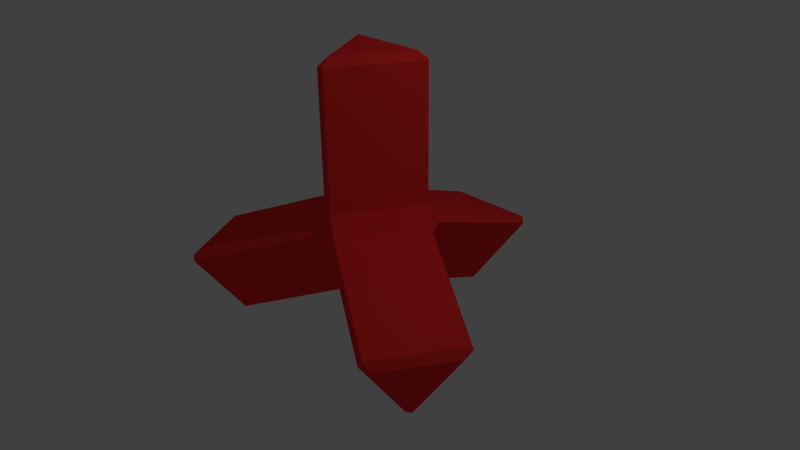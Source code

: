 # Source: zm_MODEL_caltrop_mine.blend  (saved by Blender 2.70.0; exported with 4.5.12 LTS)
import bpy
from mathutils import Matrix  # noqa: F401  (used for matrix-valued properties, if any)

bpy.ops.wm.read_factory_settings(use_empty=True)
scene = bpy.context.scene
scene.name = 'Scene'

# ---- collections
col_collection_1 = bpy.data.collections.new('Collection 1'); scene.collection.children.link(col_collection_1)

# ---- materials (node trees are filled in below, after node groups)
mat_zm_material_redteam = bpy.data.materials.new('zm_MATERIAL_redTeam')
mat_zm_material_redteam.alpha_threshold = 0.0
mat_zm_material_redteam.use_transparent_shadow = False
mat_zm_material_redteam.diffuse_color = (1.0, 0.0331, 0.0331, 1.0)
mat_zm_material_redteam.roughness = 0.5
mat_zm_material_redteam.line_color = (0.0, 0.0, 0.0, 1.0)
mat_zm_material_blueteam = bpy.data.materials.new('zm_MATERIAL_blueTeam')
mat_zm_material_blueteam.alpha_threshold = 0.0
mat_zm_material_blueteam.use_transparent_shadow = False
mat_zm_material_blueteam.diffuse_color = (0.0, 0.1329, 1.0, 1.0)
mat_zm_material_blueteam.roughness = 0.5
mat_zm_material_blueteam.line_color = (0.0, 0.0, 0.0, 1.0)

# ---- material node trees

# ---- world
world_world = bpy.data.worlds.new('World'); scene.world = world_world
world_world.color = (0.05088, 0.05088, 0.05088)
world_world.use_sun_shadow = False
world_world.sun_shadow_jitter_overblur = 0.0
world_world.cycles.sampling_method = 'MANUAL'
world_world.cycles.sample_map_resolution = 256

# ---- cameras
cam_camera = bpy.data.cameras.new('Camera')
cam_camera.clip_end = 100.0
cam_camera.lens = 35.0
cam_camera.sensor_width = 32.0
cam_camera.sensor_height = 18.0
cam_camera.ortho_scale = 7.314
cam_camera.dof.focus_distance = 0.0
cam_camera.dof.aperture_fstop = 128.0

# ---- lights
light_lamp = bpy.data.lights.new('Lamp', 'POINT')
light_lamp.transmission_factor = 0.0
light_lamp.cutoff_distance = 30.0
light_lamp.energy = 100.0
light_lamp.shadow_buffer_clip_start = 1.001
light_lamp.shadow_soft_size = 0.1
light_lamp.shadow_maximum_resolution = 0.006
light_lamp.use_absolute_resolution = True
light_lamp.cycles.use_multiple_importance_sampling = False

# ---- meshes
me_cone = bpy.data.meshes.new('Cone')
me_cone.from_pydata([(-0.1394, -0.4702, 0.1382), (-0.1894, -0.4702, 0.0516), (-0.1894, 0.5794, 0.7939), (-0.1394, 0.4977, 0.8227), (0.05, 0.807, 0.7134), (-0.05, 0.807, 0.7134), (0.1394, 0.4977, 0.8227), (0.1894, 0.5794, 0.7939), (-0.05001, -0.4702, -0.1898), (0.05001, -0.4702, -0.1898), (0.1894, -0.4702, 0.0516), (0.1394, -0.4702, 0.1382), (0.5928, 0.807, -0.4), (0.6428, 0.807, -0.3134), (0.7822, 0.5794, -0.2329), (0.7822, 0.4977, -0.2906), (0.6428, 0.4977, -0.5321), (0.5928, 0.5794, -0.5609), (-0.5928, 0.5794, -0.5609), (-0.6428, 0.4977, -0.5321), (-0.7822, 0.4977, -0.2906), (-0.7822, 0.5794, -0.2329), (-0.6428, 0.807, -0.3134), (-0.5928, 0.807, -0.4), (-2.252, -0.0207, 0.6156), (-2.252, -0.1023, 0.5579), (-2.268, -0.1483, 0.7095), (-1.748, -0.9967, 1.009), (-1.659, -1.07, 0.9001), (-1.609, -1.07, 0.9867), (-1.748, -0.1483, 1.609), (-1.609, -0.1023, 1.671), (-1.659, -0.02069, 1.642), (0.5928, -0.0207, -2.258), (0.6428, -0.1023, -2.229), (0.5196, -0.1483, -2.319), (-1.49e-07, -0.9967, -2.019), (0.05, -1.07, -1.887), (-0.05001, -1.07, -1.887), (-0.5196, -0.1483, -2.319), (-0.6428, -0.1023, -2.229), (-0.5928, -0.0207, -2.258), (1.659, -0.02069, 1.642), (1.609, -0.1023, 1.671), (1.748, -0.1483, 1.609), (1.748, -0.9967, 1.009), (1.609, -1.07, 0.9867), (1.659, -1.07, 0.9001), (2.268, -0.1483, 0.7095), (2.252, -0.1023, 0.5579), (2.252, -0.0207, 0.6156), (-0.05, 2.607, 0.7134), (0.05, 2.607, 0.7134), (-2.98e-08, 2.707, 0.6), (0.5196, 2.707, -0.3), (0.6428, 2.607, -0.3134), (0.5928, 2.607, -0.4), (-0.5196, 2.707, -0.3), (-0.5928, 2.607, -0.4), (-0.6428, 2.607, -0.3134), (-0.1894, -0.4702, 0.0516), (-0.1894, -0.4702, 0.0516), (-0.05001, -0.4702, -0.1898), (-0.05001, -0.4702, -0.1898), (-0.7822, 0.4977, -0.2906), (-0.7822, 0.4977, -0.2906), (-0.6428, 0.4977, -0.5321), (-0.6428, 0.4977, -0.5321), (0.6428, 0.4977, -0.5321), (0.6428, 0.4977, -0.5321), (0.7822, 0.4977, -0.2906), (0.7822, 0.4977, -0.2906), (0.1394, 0.4977, 0.8227), (0.1394, 0.4977, 0.8227), (-0.1394, 0.4977, 0.8227), (-0.1394, 0.4977, 0.8227), (0.1894, 0.5794, 0.7939), (0.1894, 0.5794, 0.7939), (0.05, 0.807, 0.7134), (0.05, 0.807, 0.7134), (-0.1894, 0.5794, 0.7939), (-0.1894, 0.5794, 0.7939), (-0.05, 0.807, 0.7134), (-0.05, 0.807, 0.7134), (-0.7822, 0.5794, -0.2329), (-0.7822, 0.5794, -0.2329), (-0.6428, 0.807, -0.3134), (-0.6428, 0.807, -0.3134), (-0.5928, 0.5794, -0.5609), (-0.5928, 0.5794, -0.5609), (-0.5928, 0.807, -0.4), (-0.5928, 0.807, -0.4), (0.1894, -0.4702, 0.0516), (0.1894, -0.4702, 0.0516), (0.05001, -0.4702, -0.1898), (0.05001, -0.4702, -0.1898), (0.1394, -0.4702, 0.1382), (0.1394, -0.4702, 0.1382), (-0.1394, -0.4702, 0.1382), (-0.1394, -0.4702, 0.1382), (-2.268, -0.1483, 0.7095), (-2.268, -0.1483, 0.7095), (-2.268, -0.1483, 0.7095), (-2.252, -0.0207, 0.6156), (-2.252, -0.0207, 0.6156), (-2.252, -0.0207, 0.6156), (-2.252, -0.1023, 0.5579), (-2.252, -0.1023, 0.5579), (-2.252, -0.1023, 0.5579), (-1.609, -1.07, 0.9867), (-1.609, -1.07, 0.9867), (-1.609, -1.07, 0.9867), (-1.748, -0.9967, 1.009), (-1.748, -0.9967, 1.009), (-1.748, -0.9967, 1.009), (-1.659, -1.07, 0.9001), (-1.659, -1.07, 0.9001), (-1.659, -1.07, 0.9001), (-1.659, -0.02069, 1.642), (-1.659, -0.02069, 1.642), (-1.659, -0.02069, 1.642), (-1.748, -0.1483, 1.609), (-1.748, -0.1483, 1.609), (-1.748, -0.1483, 1.609), (-1.609, -0.1023, 1.671), (-1.609, -0.1023, 1.671), (-1.609, -0.1023, 1.671), (0.5196, -0.1483, -2.319), (0.5196, -0.1483, -2.319), (0.5196, -0.1483, -2.319), (0.5928, -0.0207, -2.258), (0.5928, -0.0207, -2.258), (0.5928, -0.0207, -2.258), (0.6428, -0.1023, -2.229), (0.6428, -0.1023, -2.229), (0.6428, -0.1023, -2.229), (-0.05001, -1.07, -1.887), (-0.05001, -1.07, -1.887), (-0.05001, -1.07, -1.887), (-1.49e-07, -0.9967, -2.019), (-1.49e-07, -0.9967, -2.019), (-1.49e-07, -0.9967, -2.019), (0.05, -1.07, -1.887), (0.05, -1.07, -1.887), (0.05, -1.07, -1.887), (-0.5928, -0.0207, -2.258), (-0.5928, -0.0207, -2.258), (-0.5928, -0.0207, -2.258), (-0.5196, -0.1483, -2.319), (-0.5196, -0.1483, -2.319), (-0.5196, -0.1483, -2.319), (-0.6428, -0.1023, -2.229), (-0.6428, -0.1023, -2.229), (-0.6428, -0.1023, -2.229), (1.748, -0.1483, 1.609), (1.748, -0.1483, 1.609), (1.748, -0.1483, 1.609), (1.659, -0.02069, 1.642), (1.659, -0.02069, 1.642), (1.659, -0.02069, 1.642), (1.609, -0.1023, 1.671), (1.609, -0.1023, 1.671), (1.609, -0.1023, 1.671), (1.659, -1.07, 0.9001), (1.659, -1.07, 0.9001), (1.659, -1.07, 0.9001), (1.748, -0.9967, 1.009), (1.748, -0.9967, 1.009), (1.748, -0.9967, 1.009), (1.609, -1.07, 0.9867), (1.609, -1.07, 0.9867), (1.609, -1.07, 0.9867), (2.252, -0.0207, 0.6156), (2.252, -0.0207, 0.6156), (2.252, -0.0207, 0.6156), (2.268, -0.1483, 0.7095), (2.268, -0.1483, 0.7095), (2.268, -0.1483, 0.7095), (2.252, -0.1023, 0.5579), (2.252, -0.1023, 0.5579), (2.252, -0.1023, 0.5579), (-2.98e-08, 2.707, 0.6), (-2.98e-08, 2.707, 0.6), (-2.98e-08, 2.707, 0.6), (-0.05, 2.607, 0.7134), (-0.05, 2.607, 0.7134), (-0.05, 2.607, 0.7134), (0.05, 2.607, 0.7134), (0.05, 2.607, 0.7134), (0.05, 2.607, 0.7134), (0.5928, 2.607, -0.4), (0.5928, 2.607, -0.4), (0.5928, 2.607, -0.4), (0.5196, 2.707, -0.3), (0.5196, 2.707, -0.3), (0.5196, 2.707, -0.3), (0.6428, 2.607, -0.3134), (0.6428, 2.607, -0.3134), (0.6428, 2.607, -0.3134), (-0.6428, 2.607, -0.3134), (-0.6428, 2.607, -0.3134), (-0.6428, 2.607, -0.3134), (-0.5196, 2.707, -0.3), (-0.5196, 2.707, -0.3), (-0.5196, 2.707, -0.3), (-0.5928, 2.607, -0.4), (-0.5928, 2.607, -0.4), (-0.5928, 2.607, -0.4), (0.7822, 0.5794, -0.2329), (0.7822, 0.5794, -0.2329), (0.6428, 0.807, -0.3134), (0.6428, 0.807, -0.3134), (0.5928, 0.5794, -0.5609), (0.5928, 0.5794, -0.5609), (0.5928, 0.807, -0.4), (0.5928, 0.807, -0.4)], [], [(90, 205, 190, 214), (210, 196, 187, 78), (212, 130, 145, 88), (76, 157, 172, 208), (61, 115, 106, 65), (95, 142, 133, 69), (74, 124, 109, 98), (82, 184, 199, 86), (8, 1, 20, 19), (127, 139, 148), (84, 103, 118, 80), (154, 166, 175), (71, 178, 163, 93), (100, 112, 121), (181, 193, 202), (16, 15, 10, 94), (67, 151, 136, 63), (96, 169, 160, 72), (3, 6, 7, 4, 5, 2), (66, 64, 21, 22, 23, 18), (24, 25, 26), (27, 28, 29), (30, 31, 32), (33, 34, 35), (36, 37, 38), (39, 40, 41), (42, 43, 44), (45, 46, 47), (48, 49, 50), (51, 52, 53), (54, 55, 56), (57, 58, 59), (60, 62, 9, 92, 11, 0), (75, 99, 97, 73), (114, 102, 108, 116), (123, 113, 110, 125), (101, 122, 119, 104), (0, 111, 117, 60), (105, 21, 64, 107), (2, 120, 126, 3), (141, 129, 135, 143), (150, 140, 137, 152), (128, 149, 146, 131), (62, 138, 144, 9), (132, 17, 68, 134), (18, 147, 153, 66), (168, 156, 162, 170), (177, 167, 164, 179), (155, 176, 173, 158), (92, 165, 171, 11), (159, 7, 6, 161), (14, 174, 180, 70), (195, 183, 189, 197), (204, 194, 191, 206), (182, 203, 200, 185), (12, 192, 198, 13), (186, 5, 4, 188), (22, 201, 207, 23), (70, 68, 17, 12, 13, 14), (89, 91, 215, 213), (77, 209, 211, 79), (83, 87, 85, 81)])
me_cone.materials.append(mat_zm_material_redteam)
me_cone.materials.append(mat_zm_material_blueteam)
me_cone.use_remesh_preserve_volume = False
me_cone.use_remesh_preserve_attributes = False
me_cone.use_mirror_vertex_groups = False
me_cone.update()

# ---- objects
ob_cone = bpy.data.objects.new('Cone', me_cone)
ob_lamp = bpy.data.objects.new('Lamp', light_lamp)
ob_camera = bpy.data.objects.new('Camera', cam_camera)

# ---- transforms, parenting, visibility, modifiers, constraints
ob_cone.location = (0.0, 0.0, 0.0)
ob_cone.rotation_euler = (1.571, -0.0, 0.0)
ob_cone.lineart.crease_threshold = 0.0
ob_lamp.location = (4.076, 1.005, 5.904)
ob_lamp.rotation_euler = (0.6503, 0.05522, 1.866)
ob_lamp.lock_rotations_4d = False
ob_lamp.empty_display_type = 'ARROWS'
ob_lamp.color = (0.0, 0.0, 0.0, 0.0)
ob_lamp.lineart.crease_threshold = 0.0
ob_camera.location = (7.481, -6.508, 5.344)
ob_camera.rotation_euler = (1.109, 0.01082, 0.8149)
ob_camera.lock_rotations_4d = False
ob_camera.empty_display_type = 'ARROWS'
ob_camera.color = (0.0, 0.0, 0.0, 0.0)
ob_camera.display_type = 'WIRE'
ob_camera.lineart.crease_threshold = 0.0

# ---- collection membership
col_collection_1.objects.link(ob_cone)
col_collection_1.objects.link(ob_lamp)
col_collection_1.objects.link(ob_camera)

# ---- scene / render settings (as saved in the file)
scene.camera = ob_camera
scene.frame_start = 1; scene.frame_end = 250; scene.frame_set(1)
scene.render.engine = 'BLENDER_EEVEE_NEXT'
scene.render.resolution_percentage = 50
scene.render.dither_intensity = 0.0
scene.cycles.use_denoising = False
scene.cycles.samples = 10
scene.cycles.sampling_pattern = 'TABULATED_SOBOL'
scene.cycles.light_sampling_threshold = 0.0
scene.cycles.use_adaptive_sampling = False
scene.cycles.use_light_tree = False
scene.cycles.blur_glossy = 0.0
scene.cycles.volume_bounces = 1
scene.cycles.pixel_filter_type = 'GAUSSIAN'
scene.cycles.sample_clamp_indirect = 0.0
scene.view_settings.view_transform = 'Standard'
bpy.context.view_layer.update()
